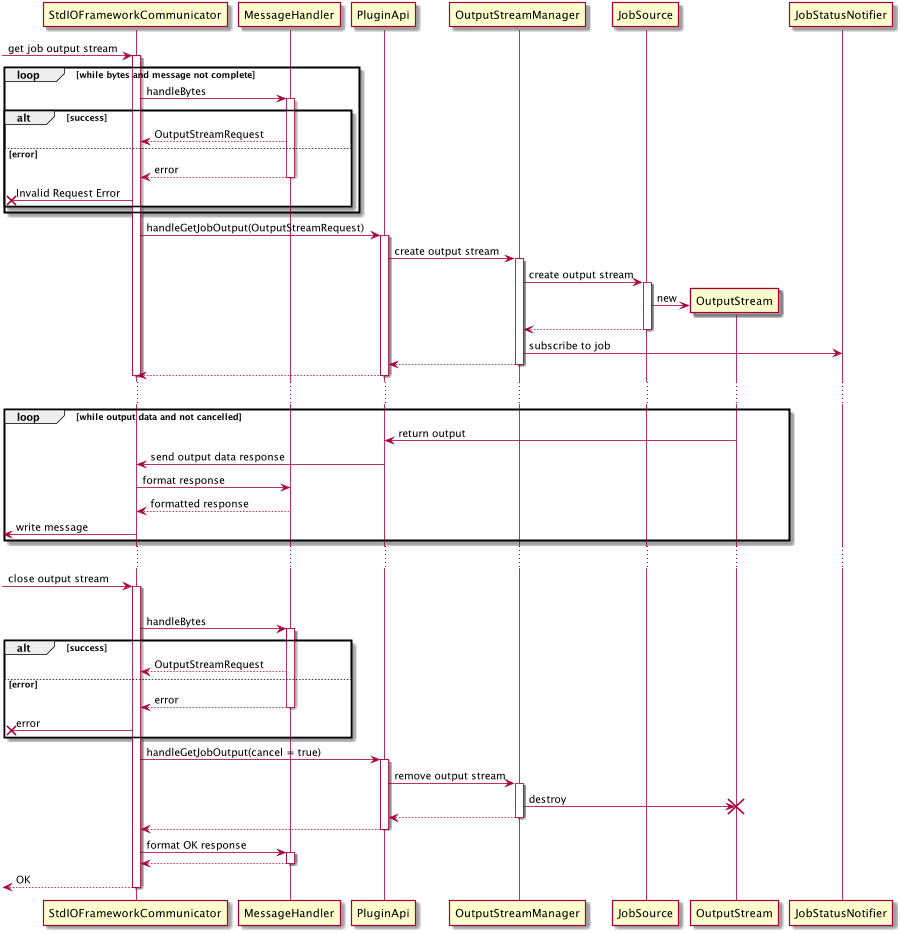

The diagram above was rendered by PlantUML. Its source (embedded in the PNG):
@startuml

[-> StdIOFrameworkCommunicator : get job output stream
activate StdIOFrameworkCommunicator
loop while bytes and message not complete
StdIOFrameworkCommunicator -> MessageHandler ++ : handleBytes
alt success
StdIOFrameworkCommunicator <-- MessageHandler : OutputStreamRequest
else error
StdIOFrameworkCommunicator <-- MessageHandler --: error
[x<- StdIOFrameworkCommunicator : Invalid Request Error
end
end
StdIOFrameworkCommunicator -> PluginApi ++: handleGetJobOutput(OutputStreamRequest)

PluginApi -> OutputStreamManager ++ : create output stream
OutputStreamManager -> JobSource ++ : create output stream
create OutputStream
JobSource -> OutputStream : new
OutputStreamManager <-- JobSource --
OutputStreamManager -> JobStatusNotifier : subscribe to job
PluginApi <-- OutputStreamManager --
StdIOFrameworkCommunicator <-- PluginApi --
deactivate StdIOFrameworkCommunicator
...
loop while output data and not cancelled
OutputStream -> PluginApi : return output
PluginApi -> StdIOFrameworkCommunicator : send output data response
StdIOFrameworkCommunicator -> MessageHandler : format response
StdIOFrameworkCommunicator <-- MessageHandler : formatted response
[<- StdIOFrameworkCommunicator : write message
end
...
[-> StdIOFrameworkCommunicator : close output stream
activate StdIOFrameworkCommunicator
loop while bytes and message not complete
StdIOFrameworkCommunicator -> MessageHandler ++ : handleBytes
alt success
StdIOFrameworkCommunicator <-- MessageHandler : OutputStreamRequest
else error
StdIOFrameworkCommunicator <-- MessageHandler --: error
[x<- StdIOFrameworkCommunicator : error
end
StdIOFrameworkCommunicator -> PluginApi ++ : handleGetJobOutput(cancel = true)
PluginApi -> OutputStreamManager ++ : remove output stream
OutputStreamManager -> OutputStream : destroy
destroy OutputStream
PluginApi <-- OutputStreamManager --
StdIOFrameworkCommunicator <-- PluginApi --
StdIOFrameworkCommunicator -> MessageHandler ++: format OK response
StdIOFrameworkCommunicator <-- MessageHandler --
[<-- StdIOFrameworkCommunicator : OK
deactivate StdIOFrameworkCommunicator

@enduml